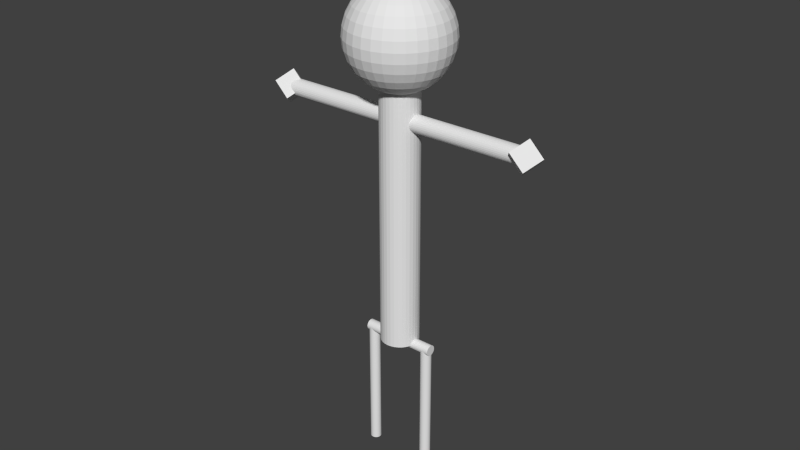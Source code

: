 # Source: Stickman02.blend  (saved by Blender 2.72.0; exported with 4.5.12 LTS)
import bpy
from mathutils import Matrix  # noqa: F401  (used for matrix-valued properties, if any)

bpy.ops.wm.read_factory_settings(use_empty=True)
scene = bpy.context.scene
scene.name = 'Scene'

# ---- collections
col_collection_1 = bpy.data.collections.new('Collection 1'); scene.collection.children.link(col_collection_1)

# ---- world
world_world = bpy.data.worlds.new('World'); scene.world = world_world
world_world.color = (0.05088, 0.05088, 0.05088)
world_world.use_sun_shadow = False
world_world.sun_shadow_jitter_overblur = 0.0
world_world.cycles.sampling_method = 'MANUAL'
world_world.cycles.sample_map_resolution = 256

# ---- meshes
me_cylinder_006 = bpy.data.meshes.new('Cylinder.006')
me_cylinder_006.from_pydata([(-4.319e-07, 1.0, -0.2589), (-4.319e-07, 1.0, 1.741), (0.1951, 0.9808, -0.2589), (0.1951, 0.9808, 1.741), (0.3827, 0.9239, -0.2589), (0.3827, 0.9239, 1.741), (0.5556, 0.8315, -0.2589), (0.5556, 0.8315, 1.741), (0.7071, 0.7071, -0.2589), (0.7071, 0.7071, 1.741), (0.8315, 0.5556, -0.2589), (0.8315, 0.5556, 1.741), (0.9239, 0.3827, -0.2589), (0.9239, 0.3827, 1.741), (0.9808, 0.1951, -0.2589), (0.9808, 0.1951, 1.741), (1.0, 6.595e-08, -0.2589), (1.0, 6.595e-08, 1.741), (0.9808, -0.1951, -0.2589), (0.9808, -0.1951, 1.741), (0.9239, -0.3827, -0.2589), (0.9239, -0.3827, 1.741), (0.8315, -0.5556, -0.2589), (0.8315, -0.5556, 1.741), (0.7071, -0.7071, -0.2589), (0.7071, -0.7071, 1.741), (0.5556, -0.8315, -0.2589), (0.5556, -0.8315, 1.741), (0.3827, -0.9239, -0.2589), (0.3827, -0.9239, 1.741), (0.1951, -0.9808, -0.2589), (0.1951, -0.9808, 1.741), (-7.577e-07, -1.0, -0.2589), (-7.577e-07, -1.0, 1.741), (-0.1951, -0.9808, -0.2589), (-0.1951, -0.9808, 1.741), (-0.3827, -0.9239, -0.2589), (-0.3827, -0.9239, 1.741), (-0.5556, -0.8315, -0.2589), (-0.5556, -0.8315, 1.741), (-0.7071, -0.7071, -0.2589), (-0.7071, -0.7071, 1.741), (-0.8315, -0.5556, -0.2589), (-0.8315, -0.5556, 1.741), (-0.9239, -0.3827, -0.2589), (-0.9239, -0.3827, 1.741), (-0.9808, -0.1951, -0.2589), (-0.9808, -0.1951, 1.741), (-1.0, 9.56e-07, -0.2589), (-1.0, 9.56e-07, 1.741), (-0.9808, 0.1951, -0.2589), (-0.9808, 0.1951, 1.741), (-0.9239, 0.3827, -0.2589), (-0.9239, 0.3827, 1.741), (-0.8315, 0.5556, -0.2589), (-0.8315, 0.5556, 1.741), (-0.7071, 0.7071, -0.2589), (-0.7071, 0.7071, 1.741), (-0.5556, 0.8315, -0.2589), (-0.5556, 0.8315, 1.741), (-0.3827, 0.9239, -0.2589), (-0.3827, 0.9239, 1.741), (-0.1951, 0.9808, -0.2589), (-0.1951, 0.9808, 1.741), (1.174e-06, 1.0, -1.741), (0.1951, 0.9808, -1.741), (0.3827, 0.9239, -1.741), (0.5556, 0.8315, -1.741), (0.7071, 0.7071, -1.741), (0.8315, 0.5556, -1.741), (0.9239, 0.3827, -1.741), (0.9808, 0.1951, -1.741), (1.0, 6.595e-08, -1.741), (0.9808, -0.1951, -1.741), (0.9239, -0.3827, -1.741), (0.8315, -0.5556, -1.741), (0.7071, -0.7071, -1.741), (0.5556, -0.8315, -1.741), (0.3827, -0.9239, -1.741), (0.1951, -0.9808, -1.741), (8.479e-07, -1.0, -1.741), (-0.1951, -0.9808, -1.741), (-0.3827, -0.9239, -1.741), (-0.5556, -0.8315, -1.741), (-0.7071, -0.7071, -1.741), (-0.8315, -0.5556, -1.741), (-0.9239, -0.3827, -1.741), (-0.9808, -0.1951, -1.741), (-1.0, 9.56e-07, -1.741), (-0.9808, 0.1951, -1.741), (-0.9239, 0.3827, -1.741), (-0.8315, 0.5556, -1.741), (-0.7071, 0.7071, -1.741), (-0.5556, 0.8315, -1.741), (-0.3827, 0.9239, -1.741), (-0.1951, 0.9808, -1.741), (2.436e-06, 1.0, -4.381), (0.1951, 0.9808, -4.381), (0.3827, 0.9239, -4.381), (0.5556, 0.8315, -4.381), (0.7071, 0.7071, -4.381), (0.8315, 0.5556, -4.381), (0.9239, 0.3827, -4.381), (0.9808, 0.1951, -4.381), (1.0, 1.323e-07, -4.381), (0.9808, -0.1951, -4.381), (0.9239, -0.3827, -4.381), (0.8315, -0.5556, -4.381), (0.7071, -0.7071, -4.381), (0.5556, -0.8315, -4.381), (0.3827, -0.9239, -4.381), (0.1951, -0.9808, -4.381), (2.11e-06, -1.0, -4.381), (-0.1951, -0.9808, -4.381), (-0.3827, -0.9239, -4.381), (-0.5556, -0.8315, -4.381), (-0.7071, -0.7071, -4.381), (-0.8315, -0.5556, -4.381), (-0.9239, -0.3827, -4.381), (-0.9808, -0.1951, -4.381), (-1.0, 1.022e-06, -4.381), (-0.9808, 0.1951, -4.381), (-0.9239, 0.3827, -4.381), (-0.8315, 0.5556, -4.381), (-0.7071, 0.7071, -4.381), (-0.5556, 0.8315, -4.381), (-0.3827, 0.9239, -4.381), (-0.1951, 0.9808, -4.381)], [], [(0, 1, 3, 2), (2, 3, 5, 4), (4, 5, 7, 6), (6, 7, 9, 8), (8, 9, 11, 10), (10, 11, 13, 12), (12, 13, 15, 14), (14, 15, 17, 16), (16, 17, 19, 18), (18, 19, 21, 20), (20, 21, 23, 22), (22, 23, 25, 24), (24, 25, 27, 26), (26, 27, 29, 28), (28, 29, 31, 30), (30, 31, 33, 32), (32, 33, 35, 34), (34, 35, 37, 36), (36, 37, 39, 38), (38, 39, 41, 40), (40, 41, 43, 42), (42, 43, 45, 44), (44, 45, 47, 46), (46, 47, 49, 48), (48, 49, 51, 50), (50, 51, 53, 52), (52, 53, 55, 54), (54, 55, 57, 56), (56, 57, 59, 58), (58, 59, 61, 60), (3, 1, 63, 61, 59, 57, 55, 53, 51, 49, 47, 45, 43, 41, 39, 37, 35, 33, 31, 29, 27, 25, 23, 21, 19, 17, 15, 13, 11, 9, 7, 5), (62, 63, 1, 0), (60, 61, 63, 62), (62, 0, 64, 95), (95, 64, 96, 127), (40, 42, 85, 84), (18, 20, 74, 73), (46, 48, 88, 87), (2, 4, 66, 65), (24, 26, 77, 76), (52, 54, 91, 90), (8, 10, 69, 68), (30, 32, 80, 79), (58, 60, 94, 93), (36, 38, 83, 82), (0, 2, 65, 64), (14, 16, 72, 71), (42, 44, 86, 85), (20, 22, 75, 74), (48, 50, 89, 88), (4, 6, 67, 66), (26, 28, 78, 77), (54, 56, 92, 91), (32, 34, 81, 80), (10, 12, 70, 69), (60, 62, 95, 94), (38, 40, 84, 83), (16, 18, 73, 72), (44, 46, 87, 86), (22, 24, 76, 75), (50, 52, 90, 89), (6, 8, 68, 67), (28, 30, 79, 78), (56, 58, 93, 92), (34, 36, 82, 81), (12, 14, 71, 70), (96, 97, 98, 99, 100, 101, 102, 103, 104, 105, 106, 107, 108, 109, 110, 111, 112, 113, 114, 115, 116, 117, 118, 119, 120, 121, 122, 123, 124, 125, 126, 127), (84, 85, 117, 116), (73, 74, 106, 105), (93, 94, 126, 125), (82, 83, 115, 114), (71, 72, 104, 103), (91, 92, 124, 123), (80, 81, 113, 112), (69, 70, 102, 101), (89, 90, 122, 121), (67, 68, 100, 99), (78, 79, 111, 110), (87, 88, 120, 119), (65, 66, 98, 97), (76, 77, 109, 108), (85, 86, 118, 117), (74, 75, 107, 106), (94, 95, 127, 126), (83, 84, 116, 115), (72, 73, 105, 104), (92, 93, 125, 124), (81, 82, 114, 113), (70, 71, 103, 102), (90, 91, 123, 122), (68, 69, 101, 100), (79, 80, 112, 111), (88, 89, 121, 120), (66, 67, 99, 98), (77, 78, 110, 109), (86, 87, 119, 118), (64, 65, 97, 96), (75, 76, 108, 107)])
me_cylinder_006.use_remesh_preserve_volume = False
me_cylinder_006.use_remesh_preserve_attributes = False
me_cylinder_006.use_mirror_vertex_groups = False
me_cylinder_006.update()
me_cylinder_005 = bpy.data.meshes.new('Cylinder.005')
me_cylinder_005.from_pydata([(-4.319e-07, 1.0, -0.2589), (-4.319e-07, 1.0, 1.741), (0.1951, 0.9808, -0.2589), (0.1951, 0.9808, 1.741), (0.3827, 0.9239, -0.2589), (0.3827, 0.9239, 1.741), (0.5556, 0.8315, -0.2589), (0.5556, 0.8315, 1.741), (0.7071, 0.7071, -0.2589), (0.7071, 0.7071, 1.741), (0.8315, 0.5556, -0.2589), (0.8315, 0.5556, 1.741), (0.9239, 0.3827, -0.2589), (0.9239, 0.3827, 1.741), (0.9808, 0.1951, -0.2589), (0.9808, 0.1951, 1.741), (1.0, 6.595e-08, -0.2589), (1.0, 6.595e-08, 1.741), (0.9808, -0.1951, -0.2589), (0.9808, -0.1951, 1.741), (0.9239, -0.3827, -0.2589), (0.9239, -0.3827, 1.741), (0.8315, -0.5556, -0.2589), (0.8315, -0.5556, 1.741), (0.7071, -0.7071, -0.2589), (0.7071, -0.7071, 1.741), (0.5556, -0.8315, -0.2589), (0.5556, -0.8315, 1.741), (0.3827, -0.9239, -0.2589), (0.3827, -0.9239, 1.741), (0.1951, -0.9808, -0.2589), (0.1951, -0.9808, 1.741), (-7.577e-07, -1.0, -0.2589), (-7.577e-07, -1.0, 1.741), (-0.1951, -0.9808, -0.2589), (-0.1951, -0.9808, 1.741), (-0.3827, -0.9239, -0.2589), (-0.3827, -0.9239, 1.741), (-0.5556, -0.8315, -0.2589), (-0.5556, -0.8315, 1.741), (-0.7071, -0.7071, -0.2589), (-0.7071, -0.7071, 1.741), (-0.8315, -0.5556, -0.2589), (-0.8315, -0.5556, 1.741), (-0.9239, -0.3827, -0.2589), (-0.9239, -0.3827, 1.741), (-0.9808, -0.1951, -0.2589), (-0.9808, -0.1951, 1.741), (-1.0, 9.56e-07, -0.2589), (-1.0, 9.56e-07, 1.741), (-0.9808, 0.1951, -0.2589), (-0.9808, 0.1951, 1.741), (-0.9239, 0.3827, -0.2589), (-0.9239, 0.3827, 1.741), (-0.8315, 0.5556, -0.2589), (-0.8315, 0.5556, 1.741), (-0.7071, 0.7071, -0.2589), (-0.7071, 0.7071, 1.741), (-0.5556, 0.8315, -0.2589), (-0.5556, 0.8315, 1.741), (-0.3827, 0.9239, -0.2589), (-0.3827, 0.9239, 1.741), (-0.1951, 0.9808, -0.2589), (-0.1951, 0.9808, 1.741), (1.174e-06, 1.0, -1.741), (0.1951, 0.9808, -1.741), (0.3827, 0.9239, -1.741), (0.5556, 0.8315, -1.741), (0.7071, 0.7071, -1.741), (0.8315, 0.5556, -1.741), (0.9239, 0.3827, -1.741), (0.9808, 0.1951, -1.741), (1.0, 6.595e-08, -1.741), (0.9808, -0.1951, -1.741), (0.9239, -0.3827, -1.741), (0.8315, -0.5556, -1.741), (0.7071, -0.7071, -1.741), (0.5556, -0.8315, -1.741), (0.3827, -0.9239, -1.741), (0.1951, -0.9808, -1.741), (8.479e-07, -1.0, -1.741), (-0.1951, -0.9808, -1.741), (-0.3827, -0.9239, -1.741), (-0.5556, -0.8315, -1.741), (-0.7071, -0.7071, -1.741), (-0.8315, -0.5556, -1.741), (-0.9239, -0.3827, -1.741), (-0.9808, -0.1951, -1.741), (-1.0, 9.56e-07, -1.741), (-0.9808, 0.1951, -1.741), (-0.9239, 0.3827, -1.741), (-0.8315, 0.5556, -1.741), (-0.7071, 0.7071, -1.741), (-0.5556, 0.8315, -1.741), (-0.3827, 0.9239, -1.741), (-0.1951, 0.9808, -1.741), (1.174e-06, 1.0, -4.389), (0.1951, 0.9808, -4.389), (0.3827, 0.9239, -4.389), (0.5556, 0.8315, -4.389), (0.7071, 0.7071, -4.389), (0.8315, 0.5556, -4.389), (0.9239, 0.3827, -4.389), (0.9808, 0.1951, -4.389), (1.0, 2.981e-06, -4.389), (0.9808, -0.1951, -4.389), (0.9239, -0.3827, -4.389), (0.8315, -0.5556, -4.389), (0.7071, -0.7071, -4.389), (0.5556, -0.8315, -4.389), (0.3827, -0.9239, -4.389), (0.1951, -0.9808, -4.389), (8.479e-07, -1.0, -4.389), (-0.1951, -0.9808, -4.389), (-0.3827, -0.9239, -4.389), (-0.5556, -0.8315, -4.389), (-0.7071, -0.7071, -4.389), (-0.8315, -0.5556, -4.389), (-0.9239, -0.3827, -4.389), (-0.9808, -0.1951, -4.389), (-1.0, 3.871e-06, -4.389), (-0.9808, 0.1951, -4.389), (-0.9239, 0.3827, -4.389), (-0.8315, 0.5556, -4.389), (-0.7071, 0.7071, -4.389), (-0.5556, 0.8315, -4.389), (-0.3827, 0.9239, -4.389), (-0.1951, 0.9808, -4.389)], [], [(0, 1, 3, 2), (2, 3, 5, 4), (4, 5, 7, 6), (6, 7, 9, 8), (8, 9, 11, 10), (10, 11, 13, 12), (12, 13, 15, 14), (14, 15, 17, 16), (16, 17, 19, 18), (18, 19, 21, 20), (20, 21, 23, 22), (22, 23, 25, 24), (24, 25, 27, 26), (26, 27, 29, 28), (28, 29, 31, 30), (30, 31, 33, 32), (32, 33, 35, 34), (34, 35, 37, 36), (36, 37, 39, 38), (38, 39, 41, 40), (40, 41, 43, 42), (42, 43, 45, 44), (44, 45, 47, 46), (46, 47, 49, 48), (48, 49, 51, 50), (50, 51, 53, 52), (52, 53, 55, 54), (54, 55, 57, 56), (56, 57, 59, 58), (58, 59, 61, 60), (3, 1, 63, 61, 59, 57, 55, 53, 51, 49, 47, 45, 43, 41, 39, 37, 35, 33, 31, 29, 27, 25, 23, 21, 19, 17, 15, 13, 11, 9, 7, 5), (62, 63, 1, 0), (60, 61, 63, 62), (62, 0, 64, 95), (90, 91, 123, 122), (40, 42, 85, 84), (18, 20, 74, 73), (46, 48, 88, 87), (2, 4, 66, 65), (24, 26, 77, 76), (52, 54, 91, 90), (8, 10, 69, 68), (30, 32, 80, 79), (58, 60, 94, 93), (36, 38, 83, 82), (0, 2, 65, 64), (14, 16, 72, 71), (42, 44, 86, 85), (20, 22, 75, 74), (48, 50, 89, 88), (4, 6, 67, 66), (26, 28, 78, 77), (54, 56, 92, 91), (32, 34, 81, 80), (10, 12, 70, 69), (60, 62, 95, 94), (38, 40, 84, 83), (16, 18, 73, 72), (44, 46, 87, 86), (22, 24, 76, 75), (50, 52, 90, 89), (6, 8, 68, 67), (28, 30, 79, 78), (56, 58, 93, 92), (34, 36, 82, 81), (12, 14, 71, 70), (96, 97, 98, 99, 100, 101, 102, 103, 104, 105, 106, 107, 108, 109, 110, 111, 112, 113, 114, 115, 116, 117, 118, 119, 120, 121, 122, 123, 124, 125, 126, 127), (68, 69, 101, 100), (79, 80, 112, 111), (88, 89, 121, 120), (66, 67, 99, 98), (77, 78, 110, 109), (86, 87, 119, 118), (64, 65, 97, 96), (75, 76, 108, 107), (95, 64, 96, 127), (84, 85, 117, 116), (73, 74, 106, 105), (93, 94, 126, 125), (82, 83, 115, 114), (71, 72, 104, 103), (91, 92, 124, 123), (80, 81, 113, 112), (69, 70, 102, 101), (89, 90, 122, 121), (67, 68, 100, 99), (78, 79, 111, 110), (87, 88, 120, 119), (65, 66, 98, 97), (76, 77, 109, 108), (85, 86, 118, 117), (74, 75, 107, 106), (94, 95, 127, 126), (83, 84, 116, 115), (72, 73, 105, 104), (92, 93, 125, 124), (81, 82, 114, 113), (70, 71, 103, 102)])
me_cylinder_005.use_remesh_preserve_volume = False
me_cylinder_005.use_remesh_preserve_attributes = False
me_cylinder_005.use_mirror_vertex_groups = False
me_cylinder_005.update()
me_cylinder_004 = bpy.data.meshes.new('Cylinder.004')
me_cylinder_004.from_pydata([(-4.319e-07, 1.0, -0.2589), (-4.319e-07, 1.0, 1.741), (0.1951, 0.9808, -0.2589), (0.1951, 0.9808, 1.741), (0.3827, 0.9239, -0.2589), (0.3827, 0.9239, 1.741), (0.5556, 0.8315, -0.2589), (0.5556, 0.8315, 1.741), (0.7071, 0.7071, -0.2589), (0.7071, 0.7071, 1.741), (0.8315, 0.5556, -0.2589), (0.8315, 0.5556, 1.741), (0.9239, 0.3827, -0.2589), (0.9239, 0.3827, 1.741), (0.9808, 0.1951, -0.2589), (0.9808, 0.1951, 1.741), (1.0, 6.595e-08, -0.2589), (1.0, 6.595e-08, 1.741), (0.9808, -0.1951, -0.2589), (0.9808, -0.1951, 1.741), (0.9239, -0.3827, -0.2589), (0.9239, -0.3827, 1.741), (0.8315, -0.5556, -0.2589), (0.8315, -0.5556, 1.741), (0.7071, -0.7071, -0.2589), (0.7071, -0.7071, 1.741), (0.5556, -0.8315, -0.2589), (0.5556, -0.8315, 1.741), (0.3827, -0.9239, -0.2589), (0.3827, -0.9239, 1.741), (0.1951, -0.9808, -0.2589), (0.1951, -0.9808, 1.741), (-7.577e-07, -1.0, -0.2589), (-7.577e-07, -1.0, 1.741), (-0.1951, -0.9808, -0.2589), (-0.1951, -0.9808, 1.741), (-0.3827, -0.9239, -0.2589), (-0.3827, -0.9239, 1.741), (-0.5556, -0.8315, -0.2589), (-0.5556, -0.8315, 1.741), (-0.7071, -0.7071, -0.2589), (-0.7071, -0.7071, 1.741), (-0.8315, -0.5556, -0.2589), (-0.8315, -0.5556, 1.741), (-0.9239, -0.3827, -0.2589), (-0.9239, -0.3827, 1.741), (-0.9808, -0.1951, -0.2589), (-0.9808, -0.1951, 1.741), (-1.0, 9.56e-07, -0.2589), (-1.0, 9.56e-07, 1.741), (-0.9808, 0.1951, -0.2589), (-0.9808, 0.1951, 1.741), (-0.9239, 0.3827, -0.2589), (-0.9239, 0.3827, 1.741), (-0.8315, 0.5556, -0.2589), (-0.8315, 0.5556, 1.741), (-0.7071, 0.7071, -0.2589), (-0.7071, 0.7071, 1.741), (-0.5556, 0.8315, -0.2589), (-0.5556, 0.8315, 1.741), (-0.3827, 0.9239, -0.2589), (-0.3827, 0.9239, 1.741), (-0.1951, 0.9808, -0.2589), (-0.1951, 0.9808, 1.741), (1.174e-06, 1.0, -1.741), (0.1951, 0.9808, -1.741), (0.3827, 0.9239, -1.741), (0.5556, 0.8315, -1.741), (0.7071, 0.7071, -1.741), (0.8315, 0.5556, -1.741), (0.9239, 0.3827, -1.741), (0.9808, 0.1951, -1.741), (1.0, 6.595e-08, -1.741), (0.9808, -0.1951, -1.741), (0.9239, -0.3827, -1.741), (0.8315, -0.5556, -1.741), (0.7071, -0.7071, -1.741), (0.5556, -0.8315, -1.741), (0.3827, -0.9239, -1.741), (0.1951, -0.9808, -1.741), (8.479e-07, -1.0, -1.741), (-0.1951, -0.9808, -1.741), (-0.3827, -0.9239, -1.741), (-0.5556, -0.8315, -1.741), (-0.7071, -0.7071, -1.741), (-0.8315, -0.5556, -1.741), (-0.9239, -0.3827, -1.741), (-0.9808, -0.1951, -1.741), (-1.0, 9.56e-07, -1.741), (-0.9808, 0.1951, -1.741), (-0.9239, 0.3827, -1.741), (-0.8315, 0.5556, -1.741), (-0.7071, 0.7071, -1.741), (-0.5556, 0.8315, -1.741), (-0.3827, 0.9239, -1.741), (-0.1951, 0.9808, -1.741)], [], [(0, 1, 3, 2), (2, 3, 5, 4), (4, 5, 7, 6), (6, 7, 9, 8), (8, 9, 11, 10), (10, 11, 13, 12), (12, 13, 15, 14), (14, 15, 17, 16), (16, 17, 19, 18), (18, 19, 21, 20), (20, 21, 23, 22), (22, 23, 25, 24), (24, 25, 27, 26), (26, 27, 29, 28), (28, 29, 31, 30), (30, 31, 33, 32), (32, 33, 35, 34), (34, 35, 37, 36), (36, 37, 39, 38), (38, 39, 41, 40), (40, 41, 43, 42), (42, 43, 45, 44), (44, 45, 47, 46), (46, 47, 49, 48), (48, 49, 51, 50), (50, 51, 53, 52), (52, 53, 55, 54), (54, 55, 57, 56), (56, 57, 59, 58), (58, 59, 61, 60), (3, 1, 63, 61, 59, 57, 55, 53, 51, 49, 47, 45, 43, 41, 39, 37, 35, 33, 31, 29, 27, 25, 23, 21, 19, 17, 15, 13, 11, 9, 7, 5), (62, 63, 1, 0), (60, 61, 63, 62), (62, 0, 64, 95), (64, 65, 66, 67, 68, 69, 70, 71, 72, 73, 74, 75, 76, 77, 78, 79, 80, 81, 82, 83, 84, 85, 86, 87, 88, 89, 90, 91, 92, 93, 94, 95), (40, 42, 85, 84), (18, 20, 74, 73), (46, 48, 88, 87), (2, 4, 66, 65), (24, 26, 77, 76), (52, 54, 91, 90), (8, 10, 69, 68), (30, 32, 80, 79), (58, 60, 94, 93), (36, 38, 83, 82), (0, 2, 65, 64), (14, 16, 72, 71), (42, 44, 86, 85), (20, 22, 75, 74), (48, 50, 89, 88), (4, 6, 67, 66), (26, 28, 78, 77), (54, 56, 92, 91), (32, 34, 81, 80), (10, 12, 70, 69), (60, 62, 95, 94), (38, 40, 84, 83), (16, 18, 73, 72), (44, 46, 87, 86), (22, 24, 76, 75), (50, 52, 90, 89), (6, 8, 68, 67), (28, 30, 79, 78), (56, 58, 93, 92), (34, 36, 82, 81), (12, 14, 71, 70)])
me_cylinder_004.use_remesh_preserve_volume = False
me_cylinder_004.use_remesh_preserve_attributes = False
me_cylinder_004.use_mirror_vertex_groups = False
me_cylinder_004.update()
me_sphere = bpy.data.meshes.new('Sphere')
me_sphere.from_pydata([(-0.1951, 0.0, 0.9808), (-0.3827, 0.0, 0.9239), (-0.5556, 0.0, 0.8315), (-0.7071, 0.0, 0.7071), (-0.8315, 0.0, 0.5556), (-0.9239, 0.0, 0.3827), (-0.9808, 0.0, 0.1951), (-1.0, 0.0, 7.55e-08), (-0.9808, 0.0, -0.1951), (-0.9239, 0.0, -0.3827), (-0.8315, 0.0, -0.5556), (-0.7071, 0.0, -0.7071), (-0.5556, 0.0, -0.8315), (-0.3827, 0.0, -0.9239), (-0.1951, 0.0, -0.9808), (-0.1913, 0.03806, 0.9808), (-0.3753, 0.07466, 0.9239), (-0.5449, 0.1084, 0.8315), (-0.6935, 0.1379, 0.7071), (-0.8155, 0.1622, 0.5556), (-0.9061, 0.1802, 0.3827), (-0.9619, 0.1913, 0.1951), (-0.9808, 0.1951, 7.55e-08), (-0.9619, 0.1913, -0.1951), (-0.9061, 0.1802, -0.3827), (-0.8155, 0.1622, -0.5556), (-0.6935, 0.1379, -0.7071), (-0.5449, 0.1084, -0.8315), (-0.3753, 0.07466, -0.9239), (-0.1913, 0.03806, -0.9808), (-0.1802, 0.07466, 0.9808), (-0.3536, 0.1464, 0.9239), (-0.5133, 0.2126, 0.8315), (-0.6533, 0.2706, 0.7071), (-0.7682, 0.3182, 0.5556), (-0.8536, 0.3536, 0.3827), (-0.9061, 0.3753, 0.1951), (-0.9239, 0.3827, 7.55e-08), (-0.9061, 0.3753, -0.1951), (-0.8536, 0.3536, -0.3827), (-0.7682, 0.3182, -0.5556), (-0.6533, 0.2706, -0.7071), (-0.5133, 0.2126, -0.8315), (-0.3536, 0.1464, -0.9239), (-0.1802, 0.07466, -0.9808), (-0.1622, 0.1084, 0.9808), (-0.3182, 0.2126, 0.9239), (-0.4619, 0.3087, 0.8315), (-0.5879, 0.3928, 0.7071), (-0.6913, 0.4619, 0.5556), (-0.7682, 0.5133, 0.3827), (-0.8155, 0.5449, 0.1951), (-0.8315, 0.5556, 7.55e-08), (-0.8155, 0.5449, -0.1951), (-0.7682, 0.5133, -0.3827), (-0.6913, 0.4619, -0.5556), (-0.5879, 0.3928, -0.7071), (-0.4619, 0.3087, -0.8315), (-0.3182, 0.2126, -0.9239), (-0.1622, 0.1084, -0.9808), (-0.1379, 0.1379, 0.9808), (-0.2706, 0.2706, 0.9239), (-0.3928, 0.3928, 0.8315), (-0.5, 0.5, 0.7071), (-0.5879, 0.5879, 0.5556), (-0.6533, 0.6533, 0.3827), (-0.6935, 0.6935, 0.1951), (-0.7071, 0.7071, 7.55e-08), (-0.6935, 0.6935, -0.1951), (-0.6533, 0.6533, -0.3827), (-0.5879, 0.5879, -0.5556), (-0.5, 0.5, -0.7071), (-0.3928, 0.3928, -0.8315), (-0.2706, 0.2706, -0.9239), (-0.1379, 0.1379, -0.9808), (-0.1084, 0.1622, 0.9808), (-0.2126, 0.3182, 0.9239), (-0.3087, 0.4619, 0.8315), (-0.3928, 0.5879, 0.7071), (-0.4619, 0.6913, 0.5556), (-0.5133, 0.7682, 0.3827), (-0.5449, 0.8155, 0.1951), (-0.5556, 0.8315, 7.55e-08), (-0.5449, 0.8155, -0.1951), (-0.5133, 0.7682, -0.3827), (-0.4619, 0.6913, -0.5556), (-0.3928, 0.5879, -0.7071), (-0.3087, 0.4619, -0.8315), (-0.2126, 0.3182, -0.9239), (-0.1084, 0.1622, -0.9808), (-0.07466, 0.1802, 0.9808), (-0.1464, 0.3536, 0.9239), (-0.2126, 0.5133, 0.8315), (-0.2706, 0.6533, 0.7071), (-0.3182, 0.7682, 0.5556), (-0.3536, 0.8536, 0.3827), (-0.3753, 0.9061, 0.1951), (-0.3827, 0.9239, 7.55e-08), (-0.3753, 0.9061, -0.1951), (-0.3536, 0.8536, -0.3827), (-0.3182, 0.7682, -0.5556), (-0.2706, 0.6533, -0.7071), (-0.2126, 0.5133, -0.8315), (-0.1464, 0.3536, -0.9239), (-0.07466, 0.1802, -0.9808), (-0.03806, 0.1913, 0.9808), (-0.07466, 0.3753, 0.9239), (-0.1084, 0.5449, 0.8315), (-0.1379, 0.6935, 0.7071), (-0.1622, 0.8155, 0.5556), (-0.1802, 0.9061, 0.3827), (-0.1913, 0.9619, 0.1951), (-0.1951, 0.9808, 7.55e-08), (-0.1913, 0.9619, -0.1951), (-0.1802, 0.9061, -0.3827), (-0.1622, 0.8155, -0.5556), (-0.1379, 0.6935, -0.7071), (-0.1084, 0.5449, -0.8315), (-0.07466, 0.3753, -0.9239), (-0.03806, 0.1913, -0.9808), (3.266e-07, 0.1951, 0.9808), (3.192e-07, 0.3827, 0.9239), (3.117e-07, 0.5556, 0.8315), (3.192e-07, 0.7071, 0.7071), (3.341e-07, 0.8315, 0.5556), (2.745e-07, 0.9239, 0.3827), (3.937e-07, 0.9808, 0.1951), (3.788e-07, 1.0, 7.55e-08), (3.937e-07, 0.9808, -0.1951), (2.298e-07, 0.9239, -0.3827), (3.341e-07, 0.8315, -0.5556), (3.192e-07, 0.7071, -0.7071), (3.415e-07, 0.5556, -0.8315), (3.043e-07, 0.3827, -0.9239), (3.08e-07, 0.1951, -0.9808), (0.03806, 0.1913, 0.9808), (0.07466, 0.3753, 0.9239), (0.1084, 0.5449, 0.8315), (0.138, 0.6935, 0.7071), (0.1622, 0.8155, 0.5556), (0.1802, 0.9061, 0.3827), (0.1913, 0.9619, 0.1951), (0.1951, 0.9808, 7.55e-08), (0.1913, 0.9619, -0.1951), (0.1802, 0.9061, -0.3827), (0.1622, 0.8155, -0.5556), (0.138, 0.6935, -0.7071), (0.1084, 0.5449, -0.8315), (0.07466, 0.3753, -0.9239), (0.03806, 0.1913, -0.9808), (0.07466, 0.1802, 0.9808), (0.1464, 0.3536, 0.9239), (0.2126, 0.5133, 0.8315), (0.2706, 0.6533, 0.7071), (0.3182, 0.7682, 0.5556), (0.3536, 0.8536, 0.3827), (0.3753, 0.9061, 0.1951), (0.3827, 0.9239, 7.55e-08), (0.3753, 0.9061, -0.1951), (0.3536, 0.8536, -0.3827), (0.3182, 0.7682, -0.5556), (0.2706, 0.6533, -0.7071), (0.2126, 0.5133, -0.8315), (0.1464, 0.3536, -0.9239), (0.07466, 0.1802, -0.9808), (0.1084, 0.1622, 0.9808), (0.2126, 0.3182, 0.9239), (0.3087, 0.4619, 0.8315), (0.3928, 0.5879, 0.7071), (0.4619, 0.6913, 0.5556), (0.5133, 0.7682, 0.3827), (0.5449, 0.8155, 0.1951), (0.5556, 0.8315, 7.55e-08), (0.5449, 0.8155, -0.1951), (0.5133, 0.7682, -0.3827), (0.4619, 0.6913, -0.5556), (0.3928, 0.5879, -0.7071), (0.3087, 0.4619, -0.8315), (0.2126, 0.3182, -0.9239), (0.1084, 0.1622, -0.9808), (0.138, 0.1379, 0.9808), (0.2706, 0.2706, 0.9239), (0.3928, 0.3928, 0.8315), (0.5, 0.5, 0.7071), (0.5879, 0.5879, 0.5556), (0.6533, 0.6533, 0.3827), (0.6935, 0.6935, 0.1951), (0.7071, 0.7071, 7.55e-08), (0.6935, 0.6935, -0.1951), (0.6533, 0.6533, -0.3827), (0.5879, 0.5879, -0.5556), (0.5, 0.5, -0.7071), (0.3928, 0.3928, -0.8315), (0.2706, 0.2706, -0.9239), (0.138, 0.1379, -0.9808), (0.1622, 0.1084, 0.9808), (0.3182, 0.2126, 0.9239), (0.4619, 0.3087, 0.8315), (0.5879, 0.3928, 0.7071), (0.6913, 0.4619, 0.5556), (0.7682, 0.5133, 0.3827), (0.8155, 0.5449, 0.1951), (0.8315, 0.5556, 7.55e-08), (0.8155, 0.5449, -0.1951), (0.7682, 0.5133, -0.3827), (0.6913, 0.4619, -0.5556), (0.5879, 0.3928, -0.7071), (0.4619, 0.3087, -0.8315), (0.3182, 0.2126, -0.9239), (0.1622, 0.1084, -0.9808), (0.1802, 0.07466, 0.9808), (0.3536, 0.1464, 0.9239), (0.5133, 0.2126, 0.8315), (0.6533, 0.2706, 0.7071), (0.7682, 0.3182, 0.5556), (0.8536, 0.3536, 0.3827), (0.9061, 0.3753, 0.1951), (0.9239, 0.3827, 7.55e-08), (0.9061, 0.3753, -0.1951), (0.8536, 0.3536, -0.3827), (0.7682, 0.3182, -0.5556), (0.6533, 0.2706, -0.7071), (0.5133, 0.2126, -0.8315), (0.3536, 0.1464, -0.9239), (0.1802, 0.07466, -0.9808), (0.1913, 0.03806, 0.9808), (0.3753, 0.07466, 0.9239), (0.5449, 0.1084, 0.8315), (0.6935, 0.1379, 0.7071), (0.8155, 0.1622, 0.5556), (0.9061, 0.1802, 0.3827), (0.9619, 0.1913, 0.1951), (0.9808, 0.1951, 7.55e-08), (0.9619, 0.1913, -0.1951), (0.9061, 0.1802, -0.3827), (0.8155, 0.1622, -0.5556), (0.6935, 0.1379, -0.7071), (0.5449, 0.1084, -0.8315), (0.3753, 0.07466, -0.9239), (0.1913, 0.03806, -0.9808), (0.1951, -7.212e-09, 0.9808), (0.3827, 4.122e-08, 0.9239), (0.5556, 2.632e-08, 0.8315), (0.7071, -2.584e-08, 0.7071), (0.8315, -8.544e-08, 0.5556), (0.9239, 6.357e-08, 0.3827), (0.9808, -8.544e-08, 0.1951), (1.0, -1.003e-07, 7.55e-08), (0.9808, -8.544e-08, -0.1951), (0.9239, 6.357e-08, -0.3827), (0.8315, -8.544e-08, -0.5556), (0.7071, -2.584e-08, -0.7071), (0.5556, -1.094e-08, -0.8315), (0.3827, 3.964e-09, -0.9239), (0.1951, 3.964e-09, -0.9808), (0.1913, -0.03806, 0.9808), (0.3753, -0.07466, 0.9239), (0.5449, -0.1084, 0.8315), (0.6935, -0.1379, 0.7071), (0.8155, -0.1622, 0.5556), (0.9061, -0.1802, 0.3827), (0.9619, -0.1913, 0.1951), (0.9808, -0.1951, 7.55e-08), (0.9619, -0.1913, -0.1951), (0.9061, -0.1802, -0.3827), (0.8155, -0.1622, -0.5556), (0.6935, -0.1379, -0.7071), (0.5449, -0.1084, -0.8315), (0.3753, -0.07466, -0.9239), (0.1913, -0.03806, -0.9808), (0.1802, -0.07466, 0.9808), (0.3536, -0.1464, 0.9239), (0.5133, -0.2126, 0.8315), (0.6533, -0.2706, 0.7071), (0.7682, -0.3182, 0.5556), (0.8536, -0.3536, 0.3827), (0.9061, -0.3753, 0.1951), (0.9239, -0.3827, 7.55e-08), (0.9061, -0.3753, -0.1951), (0.8536, -0.3536, -0.3827), (0.7682, -0.3182, -0.5556), (0.6533, -0.2706, -0.7071), (0.5133, -0.2126, -0.8315), (0.3536, -0.1464, -0.9239), (0.1802, -0.07466, -0.9808), (0.1622, -0.1084, 0.9808), (0.3182, -0.2126, 0.9239), (0.4619, -0.3087, 0.8315), (0.5879, -0.3928, 0.7071), (0.6913, -0.4619, 0.5556), (0.7682, -0.5133, 0.3827), (0.8155, -0.5449, 0.1951), (0.8315, -0.5556, 7.55e-08), (0.8155, -0.5449, -0.1951), (0.7682, -0.5133, -0.3827), (0.6913, -0.4619, -0.5556), (0.5879, -0.3928, -0.7071), (0.4619, -0.3087, -0.8315), (0.3182, -0.2126, -0.9239), (0.1622, -0.1084, -0.9808), (0.138, -0.1379, 0.9808), (0.2706, -0.2706, 0.9239), (0.3928, -0.3928, 0.8315), (0.5, -0.5, 0.7071), (0.5879, -0.5879, 0.5556), (0.6533, -0.6533, 0.3827), (0.6935, -0.6935, 0.1951), (0.7071, -0.7071, 7.55e-08), (0.6935, -0.6935, -0.1951), (0.6533, -0.6533, -0.3827), (0.5879, -0.5879, -0.5556), (0.5, -0.5, -0.7071), (0.3928, -0.3928, -0.8315), (0.2706, -0.2706, -0.9239), (0.1379, -0.1379, -0.9808), (0.1084, -0.1622, 0.9808), (0.2126, -0.3182, 0.9239), (0.3087, -0.4619, 0.8315), (0.3928, -0.5879, 0.7071), (0.4619, -0.6913, 0.5556), (0.5133, -0.7682, 0.3827), (0.5449, -0.8155, 0.1951), (0.5556, -0.8315, 7.55e-08), (0.5449, -0.8155, -0.1951), (0.5133, -0.7682, -0.3827), (0.4619, -0.6913, -0.5556), (0.3928, -0.5879, -0.7071), (0.3087, -0.4619, -0.8315), (0.2126, -0.3182, -0.9239), (0.1084, -0.1622, -0.9808), (3.258e-07, 0.0, -1.0), (0.07466, -0.1802, 0.9808), (0.1464, -0.3536, 0.9239), (0.2126, -0.5133, 0.8315), (0.2706, -0.6533, 0.7071), (0.3182, -0.7682, 0.5556), (0.3536, -0.8536, 0.3827), (0.3753, -0.9061, 0.1951), (0.3827, -0.9239, 7.55e-08), (0.3753, -0.9061, -0.1951), (0.3536, -0.8536, -0.3827), (0.3182, -0.7682, -0.5556), (0.2706, -0.6533, -0.7071), (0.2126, -0.5133, -0.8315), (0.1464, -0.3536, -0.9239), (0.07466, -0.1802, -0.9808), (0.03806, -0.1913, 0.9808), (0.07466, -0.3753, 0.9239), (0.1084, -0.5449, 0.8315), (0.1379, -0.6935, 0.7071), (0.1622, -0.8155, 0.5556), (0.1802, -0.9061, 0.3827), (0.1913, -0.9619, 0.1951), (0.1951, -0.9808, 7.55e-08), (0.1913, -0.9619, -0.1951), (0.1802, -0.9061, -0.3827), (0.1622, -0.8155, -0.5556), (0.1379, -0.6935, -0.7071), (0.1084, -0.5449, -0.8315), (0.07466, -0.3753, -0.9239), (0.03806, -0.1913, -0.9808), (3.117e-07, -0.1951, 0.9808), (2.819e-07, -0.3827, 0.9239), (2.819e-07, -0.5556, 0.8315), (1.851e-07, -0.7071, 0.7071), (1.404e-07, -0.8315, 0.5556), (3.192e-07, -0.9239, 0.3827), (9.567e-08, -0.9808, 0.1951), (1.404e-07, -1.0, 7.55e-08), (9.567e-08, -0.9808, -0.1951), (3.192e-07, -0.9239, -0.3827), (1.404e-07, -0.8315, -0.5556), (1.851e-07, -0.7071, -0.7071), (2.596e-07, -0.5556, -0.8315), (2.521e-07, -0.3827, -0.9239), (3.155e-07, -0.1951, -0.9808), (-0.03806, -0.1913, 0.9808), (-0.07466, -0.3753, 0.9239), (-0.1084, -0.5449, 0.8315), (-0.1379, -0.6935, 0.7071), (-0.1622, -0.8155, 0.5556), (-0.1802, -0.9061, 0.3827), (-0.1913, -0.9619, 0.1951), (-0.1951, -0.9808, 7.55e-08), (-0.1913, -0.9619, -0.1951), (-0.1802, -0.9061, -0.3827), (-0.1622, -0.8155, -0.5556), (-0.1379, -0.6935, -0.7071), (-0.1084, -0.5449, -0.8315), (-0.07466, -0.3753, -0.9239), (-0.03806, -0.1913, -0.9808), (-0.07466, -0.1802, 0.9808), (-0.1464, -0.3536, 0.9239), (-0.2126, -0.5133, 0.8315), (-0.2706, -0.6533, 0.7071), (-0.3182, -0.7682, 0.5556), (-0.3536, -0.8536, 0.3827), (-0.3753, -0.9061, 0.1951), (-0.3827, -0.9239, 7.55e-08), (-0.3753, -0.9061, -0.1951), (-0.3536, -0.8536, -0.3827), (-0.3182, -0.7682, -0.5556), (-0.2706, -0.6533, -0.7071), (-0.2126, -0.5133, -0.8315), (-0.1464, -0.3536, -0.9239), (-0.07466, -0.1802, -0.9808), (-0.1084, -0.1622, 0.9808), (-0.2126, -0.3182, 0.9239), (-0.3087, -0.4619, 0.8315), (-0.3928, -0.5879, 0.7071), (-0.4619, -0.6913, 0.5556), (-0.5133, -0.7682, 0.3827), (-0.5449, -0.8155, 0.1951), (-0.5556, -0.8315, 7.55e-08), (-0.5449, -0.8155, -0.1951), (-0.5133, -0.7682, -0.3827), (-0.4619, -0.6913, -0.5556), (-0.3928, -0.5879, -0.7071), (-0.3087, -0.4619, -0.8315), (-0.2126, -0.3182, -0.9239), (-0.1084, -0.1622, -0.9808), (-0.1379, -0.1379, 0.9808), (-0.2706, -0.2706, 0.9239), (-0.3928, -0.3928, 0.8315), (-0.5, -0.5, 0.7071), (-0.5879, -0.5879, 0.5556), (-0.6533, -0.6533, 0.3827), (-0.6935, -0.6935, 0.1951), (-0.7071, -0.7071, 7.55e-08), (-0.6935, -0.6935, -0.1951), (-0.6533, -0.6533, -0.3827), (-0.5879, -0.5879, -0.5556), (-0.5, -0.5, -0.7071), (-0.3928, -0.3928, -0.8315), (-0.2706, -0.2706, -0.9239), (-0.1379, -0.1379, -0.9808), (-0.1622, -0.1084, 0.9808), (-0.3182, -0.2126, 0.9239), (-0.4619, -0.3087, 0.8315), (-0.5879, -0.3928, 0.7071), (-0.6913, -0.4619, 0.5556), (-0.7682, -0.5133, 0.3827), (-0.8155, -0.5449, 0.1951), (-0.8315, -0.5556, 7.55e-08), (-0.8155, -0.5449, -0.1951), (-0.7682, -0.5133, -0.3827), (-0.6913, -0.4619, -0.5556), (-0.5879, -0.3928, -0.7071), (-0.4619, -0.3087, -0.8315), (-0.3182, -0.2126, -0.9239), (-0.1622, -0.1084, -0.9808), (2.48e-08, -1.247e-07, 1.0), (-0.1802, -0.07466, 0.9808), (-0.3536, -0.1464, 0.9239), (-0.5133, -0.2126, 0.8315), (-0.6533, -0.2706, 0.7071), (-0.7682, -0.3182, 0.5556), (-0.8536, -0.3536, 0.3827), (-0.9061, -0.3753, 0.1951), (-0.9239, -0.3827, 7.55e-08), (-0.9061, -0.3753, -0.1951), (-0.8536, -0.3536, -0.3827), (-0.7682, -0.3182, -0.5556), (-0.6533, -0.2706, -0.7071), (-0.5133, -0.2126, -0.8315), (-0.3536, -0.1464, -0.9239), (-0.1802, -0.07466, -0.9808), (-0.1913, -0.03806, 0.9808), (-0.3753, -0.07466, 0.9239), (-0.5449, -0.1084, 0.8315), (-0.6935, -0.1379, 0.7071), (-0.8155, -0.1622, 0.5556), (-0.9061, -0.1802, 0.3827), (-0.9619, -0.1913, 0.1951), (-0.9808, -0.1951, 7.55e-08), (-0.9619, -0.1913, -0.1951), (-0.9061, -0.1802, -0.3827), (-0.8155, -0.1622, -0.5556), (-0.6935, -0.1379, -0.7071), (-0.5449, -0.1084, -0.8315), (-0.3753, -0.07466, -0.9239), (-0.1913, -0.03806, -0.9808)], [], [(9, 8, 23, 24), (7, 6, 21, 22), (5, 4, 19, 20), (3, 2, 17, 18), (14, 13, 28, 29), (1, 0, 15, 16), (12, 11, 26, 27), (10, 9, 24, 25), (8, 7, 22, 23), (6, 5, 20, 21), (4, 3, 18, 19), (2, 1, 16, 17), (13, 12, 27, 28), (11, 10, 25, 26), (19, 18, 33, 34), (17, 16, 31, 32), (28, 27, 42, 43), (26, 25, 40, 41), (24, 23, 38, 39), (22, 21, 36, 37), (20, 19, 34, 35), (18, 17, 32, 33), (29, 28, 43, 44), (16, 15, 30, 31), (27, 26, 41, 42), (25, 24, 39, 40), (23, 22, 37, 38), (21, 20, 35, 36), (34, 33, 48, 49), (32, 31, 46, 47), (43, 42, 57, 58), (41, 40, 55, 56), (39, 38, 53, 54), (37, 36, 51, 52), (35, 34, 49, 50), (33, 32, 47, 48), (44, 43, 58, 59), (31, 30, 45, 46), (42, 41, 56, 57), (40, 39, 54, 55), (38, 37, 52, 53), (36, 35, 50, 51), (49, 48, 63, 64), (47, 46, 61, 62), (58, 57, 72, 73), (56, 55, 70, 71), (54, 53, 68, 69), (52, 51, 66, 67), (50, 49, 64, 65), (48, 47, 62, 63), (59, 58, 73, 74), (46, 45, 60, 61), (57, 56, 71, 72), (55, 54, 69, 70), (53, 52, 67, 68), (51, 50, 65, 66), (64, 63, 78, 79), (62, 61, 76, 77), (73, 72, 87, 88), (71, 70, 85, 86), (69, 68, 83, 84), (67, 66, 81, 82), (65, 64, 79, 80), (63, 62, 77, 78), (74, 73, 88, 89), (61, 60, 75, 76), (72, 71, 86, 87), (70, 69, 84, 85), (68, 67, 82, 83), (66, 65, 80, 81), (79, 78, 93, 94), (77, 76, 91, 92), (88, 87, 102, 103), (86, 85, 100, 101), (84, 83, 98, 99), (82, 81, 96, 97), (80, 79, 94, 95), (78, 77, 92, 93), (89, 88, 103, 104), (76, 75, 90, 91), (87, 86, 101, 102), (85, 84, 99, 100), (83, 82, 97, 98), (81, 80, 95, 96), (94, 93, 108, 109), (92, 91, 106, 107), (103, 102, 117, 118), (101, 100, 115, 116), (99, 98, 113, 114), (97, 96, 111, 112), (95, 94, 109, 110), (93, 92, 107, 108), (104, 103, 118, 119), (91, 90, 105, 106), (102, 101, 116, 117), (100, 99, 114, 115), (98, 97, 112, 113), (96, 95, 110, 111), (109, 108, 123, 124), (107, 106, 121, 122), (118, 117, 132, 133), (116, 115, 130, 131), (114, 113, 128, 129), (112, 111, 126, 127), (110, 109, 124, 125), (108, 107, 122, 123), (119, 118, 133, 134), (106, 105, 120, 121), (117, 116, 131, 132), (115, 114, 129, 130), (113, 112, 127, 128), (111, 110, 125, 126), (124, 123, 138, 139), (122, 121, 136, 137), (133, 132, 147, 148), (131, 130, 145, 146), (129, 128, 143, 144), (127, 126, 141, 142), (125, 124, 139, 140), (123, 122, 137, 138), (134, 133, 148, 149), (121, 120, 135, 136), (132, 131, 146, 147), (130, 129, 144, 145), (128, 127, 142, 143), (126, 125, 140, 141), (139, 138, 153, 154), (137, 136, 151, 152), (148, 147, 162, 163), (146, 145, 160, 161), (144, 143, 158, 159), (142, 141, 156, 157), (140, 139, 154, 155), (138, 137, 152, 153), (149, 148, 163, 164), (136, 135, 150, 151), (147, 146, 161, 162), (145, 144, 159, 160), (143, 142, 157, 158), (141, 140, 155, 156), (154, 153, 168, 169), (152, 151, 166, 167), (163, 162, 177, 178), (161, 160, 175, 176), (159, 158, 173, 174), (157, 156, 171, 172), (155, 154, 169, 170), (153, 152, 167, 168), (164, 163, 178, 179), (151, 150, 165, 166), (162, 161, 176, 177), (160, 159, 174, 175), (158, 157, 172, 173), (156, 155, 170, 171), (169, 168, 183, 184), (167, 166, 181, 182), (178, 177, 192, 193), (176, 175, 190, 191), (174, 173, 188, 189), (172, 171, 186, 187), (170, 169, 184, 185), (168, 167, 182, 183), (179, 178, 193, 194), (166, 165, 180, 181), (177, 176, 191, 192), (175, 174, 189, 190), (173, 172, 187, 188), (171, 170, 185, 186), (184, 183, 198, 199), (182, 181, 196, 197), (193, 192, 207, 208), (191, 190, 205, 206), (189, 188, 203, 204), (187, 186, 201, 202), (185, 184, 199, 200), (183, 182, 197, 198), (194, 193, 208, 209), (181, 180, 195, 196), (192, 191, 206, 207), (190, 189, 204, 205), (188, 187, 202, 203), (186, 185, 200, 201), (199, 198, 213, 214), (197, 196, 211, 212), (208, 207, 222, 223), (206, 205, 220, 221), (204, 203, 218, 219), (202, 201, 216, 217), (200, 199, 214, 215), (198, 197, 212, 213), (209, 208, 223, 224), (196, 195, 210, 211), (207, 206, 221, 222), (205, 204, 219, 220), (203, 202, 217, 218), (201, 200, 215, 216), (214, 213, 228, 229), (212, 211, 226, 227), (223, 222, 237, 238), (221, 220, 235, 236), (219, 218, 233, 234), (217, 216, 231, 232), (215, 214, 229, 230), (213, 212, 227, 228), (224, 223, 238, 239), (211, 210, 225, 226), (222, 221, 236, 237), (220, 219, 234, 235), (218, 217, 232, 233), (216, 215, 230, 231), (229, 228, 243, 244), (227, 226, 241, 242), (238, 237, 252, 253), (236, 235, 250, 251), (234, 233, 248, 249), (232, 231, 246, 247), (230, 229, 244, 245), (228, 227, 242, 243), (239, 238, 253, 254), (226, 225, 240, 241), (237, 236, 251, 252), (235, 234, 249, 250), (233, 232, 247, 248), (231, 230, 245, 246), (244, 243, 258, 259), (242, 241, 256, 257), (253, 252, 267, 268), (251, 250, 265, 266), (249, 248, 263, 264), (247, 246, 261, 262), (245, 244, 259, 260), (243, 242, 257, 258), (254, 253, 268, 269), (241, 240, 255, 256), (252, 251, 266, 267), (250, 249, 264, 265), (248, 247, 262, 263), (246, 245, 260, 261), (259, 258, 273, 274), (257, 256, 271, 272), (268, 267, 282, 283), (266, 265, 280, 281), (264, 263, 278, 279), (262, 261, 276, 277), (260, 259, 274, 275), (258, 257, 272, 273), (269, 268, 283, 284), (256, 255, 270, 271), (267, 266, 281, 282), (265, 264, 279, 280), (263, 262, 277, 278), (261, 260, 275, 276), (274, 273, 288, 289), (272, 271, 286, 287), (283, 282, 297, 298), (281, 280, 295, 296), (279, 278, 293, 294), (277, 276, 291, 292), (275, 274, 289, 290), (273, 272, 287, 288), (284, 283, 298, 299), (271, 270, 285, 286), (282, 281, 296, 297), (280, 279, 294, 295), (278, 277, 292, 293), (276, 275, 290, 291), (289, 288, 303, 304), (287, 286, 301, 302), (298, 297, 312, 313), (296, 295, 310, 311), (294, 293, 308, 309), (292, 291, 306, 307), (290, 289, 304, 305), (288, 287, 302, 303), (299, 298, 313, 314), (286, 285, 300, 301), (297, 296, 311, 312), (295, 294, 309, 310), (293, 292, 307, 308), (291, 290, 305, 306), (304, 303, 318, 319), (302, 301, 316, 317), (313, 312, 327, 328), (311, 310, 325, 326), (309, 308, 323, 324), (307, 306, 321, 322), (305, 304, 319, 320), (303, 302, 317, 318), (314, 313, 328, 329), (301, 300, 315, 316), (312, 311, 326, 327), (310, 309, 324, 325), (308, 307, 322, 323), (306, 305, 320, 321), (319, 318, 334, 335), (317, 316, 332, 333), (328, 327, 343, 344), (326, 325, 341, 342), (324, 323, 339, 340), (322, 321, 337, 338), (320, 319, 335, 336), (318, 317, 333, 334), (329, 328, 344, 345), (316, 315, 331, 332), (327, 326, 342, 343), (325, 324, 340, 341), (323, 322, 338, 339), (321, 320, 336, 337), (335, 334, 349, 350), (333, 332, 347, 348), (344, 343, 358, 359), (342, 341, 356, 357), (340, 339, 354, 355), (338, 337, 352, 353), (336, 335, 350, 351), (334, 333, 348, 349), (345, 344, 359, 360), (332, 331, 346, 347), (343, 342, 357, 358), (341, 340, 355, 356), (339, 338, 353, 354), (337, 336, 351, 352), (350, 349, 364, 365), (348, 347, 362, 363), (359, 358, 373, 374), (357, 356, 371, 372), (355, 354, 369, 370), (353, 352, 367, 368), (351, 350, 365, 366), (349, 348, 363, 364), (360, 359, 374, 375), (347, 346, 361, 362), (358, 357, 372, 373), (356, 355, 370, 371), (354, 353, 368, 369), (352, 351, 366, 367), (365, 364, 379, 380), (363, 362, 377, 378), (374, 373, 388, 389), (372, 371, 386, 387), (370, 369, 384, 385), (368, 367, 382, 383), (366, 365, 380, 381), (364, 363, 378, 379), (375, 374, 389, 390), (362, 361, 376, 377), (373, 372, 387, 388), (371, 370, 385, 386), (369, 368, 383, 384), (367, 366, 381, 382), (380, 379, 394, 395), (378, 377, 392, 393), (389, 388, 403, 404), (387, 386, 401, 402), (385, 384, 399, 400), (383, 382, 397, 398), (381, 380, 395, 396), (379, 378, 393, 394), (390, 389, 404, 405), (377, 376, 391, 392), (388, 387, 402, 403), (386, 385, 400, 401), (384, 383, 398, 399), (382, 381, 396, 397), (395, 394, 409, 410), (393, 392, 407, 408), (404, 403, 418, 419), (402, 401, 416, 417), (400, 399, 414, 415), (398, 397, 412, 413), (396, 395, 410, 411), (394, 393, 408, 409), (405, 404, 419, 420), (392, 391, 406, 407), (403, 402, 417, 418), (401, 400, 415, 416), (399, 398, 413, 414), (397, 396, 411, 412), (410, 409, 424, 425), (408, 407, 422, 423), (419, 418, 433, 434), (417, 416, 431, 432), (415, 414, 429, 430), (413, 412, 427, 428), (411, 410, 425, 426), (409, 408, 423, 424), (420, 419, 434, 435), (407, 406, 421, 422), (418, 417, 432, 433), (416, 415, 430, 431), (414, 413, 428, 429), (412, 411, 426, 427), (425, 424, 439, 440), (423, 422, 437, 438), (434, 433, 448, 449), (432, 431, 446, 447), (430, 429, 444, 445), (428, 427, 442, 443), (426, 425, 440, 441), (424, 423, 438, 439), (435, 434, 449, 450), (422, 421, 436, 437), (433, 432, 447, 448), (431, 430, 445, 446), (429, 428, 443, 444), (427, 426, 441, 442), (440, 439, 455, 456), (438, 437, 453, 454), (449, 448, 464, 465), (447, 446, 462, 463), (445, 444, 460, 461), (443, 442, 458, 459), (441, 440, 456, 457), (439, 438, 454, 455), (450, 449, 465, 466), (437, 436, 452, 453), (448, 447, 463, 464), (446, 445, 461, 462), (444, 443, 459, 460), (442, 441, 457, 458), (456, 455, 470, 471), (454, 453, 468, 469), (465, 464, 479, 480), (463, 462, 477, 478), (461, 460, 475, 476), (459, 458, 473, 474), (457, 456, 471, 472), (455, 454, 469, 470), (466, 465, 480, 481), (453, 452, 467, 468), (464, 463, 478, 479), (462, 461, 476, 477), (460, 459, 474, 475), (458, 457, 472, 473), (330, 14, 29), (0, 451, 15), (330, 29, 44), (15, 451, 30), (330, 44, 59), (30, 451, 45), (330, 59, 74), (45, 451, 60), (330, 74, 89), (60, 451, 75), (330, 89, 104), (75, 451, 90), (330, 104, 119), (90, 451, 105), (330, 119, 134), (105, 451, 120), (330, 134, 149), (120, 451, 135), (330, 149, 164), (135, 451, 150), (330, 164, 179), (150, 451, 165), (330, 179, 194), (165, 451, 180), (330, 194, 209), (180, 451, 195), (330, 209, 224), (195, 451, 210), (330, 224, 239), (210, 451, 225), (330, 239, 254), (225, 451, 240), (330, 254, 269), (240, 451, 255), (330, 269, 284), (255, 451, 270), (330, 284, 299), (270, 451, 285), (330, 299, 314), (285, 451, 300), (330, 314, 329), (300, 451, 315), (330, 329, 345), (315, 451, 331), (330, 345, 360), (331, 451, 346), (330, 360, 375), (346, 451, 361), (330, 375, 390), (361, 451, 376), (330, 390, 405), (376, 451, 391), (330, 405, 420), (391, 451, 406), (330, 420, 435), (406, 451, 421), (330, 435, 450), (421, 451, 436), (330, 450, 466), (436, 451, 452), (330, 466, 481), (452, 451, 467), (471, 470, 3, 4), (330, 481, 14), (469, 468, 1, 2), (480, 479, 12, 13), (467, 451, 0), (478, 477, 10, 11), (476, 475, 8, 9), (474, 473, 6, 7), (472, 471, 4, 5), (470, 469, 2, 3), (481, 480, 13, 14), (468, 467, 0, 1), (479, 478, 11, 12), (477, 476, 9, 10), (475, 474, 7, 8), (473, 472, 5, 6)])
me_sphere.use_remesh_preserve_volume = False
me_sphere.use_remesh_preserve_attributes = False
me_sphere.use_mirror_vertex_groups = False
me_sphere.update()
me_cube_001 = bpy.data.meshes.new('Cube.001')
me_cube_001.from_pydata([(14.45, 10.77, 9.61), (3.974, 3.385, 2.222), (14.33, 10.84, 9.701), (3.86, 3.454, 2.313), (14.22, 10.89, 9.812), (3.751, 3.498, 2.424), (14.12, 10.9, 9.937), (3.651, 3.515, 2.549), (14.04, 10.89, 10.07), (3.563, 3.505, 2.683), (13.96, 10.86, 10.21), (3.491, 3.468, 2.823), (13.91, 10.79, 10.35), (3.437, 3.406, 2.961), (13.88, 10.71, 10.48), (3.404, 3.32, 3.094), (13.87, 10.6, 10.6), (3.393, 3.215, 3.215), (13.88, 10.48, 10.71), (3.404, 3.094, 3.32), (13.91, 10.35, 10.79), (3.437, 2.961, 3.406), (13.96, 10.21, 10.86), (3.491, 2.823, 3.468), (14.04, 10.07, 10.89), (3.563, 2.683, 3.505), (14.12, 9.937, 10.9), (3.651, 2.549, 3.515), (14.22, 9.812, 10.89), (3.751, 2.424, 3.498), (14.33, 9.701, 10.84), (3.86, 2.313, 3.454), (14.45, 9.61, 10.77), (3.974, 2.222, 3.385), (14.56, 9.541, 10.68), (4.087, 2.153, 3.293), (14.67, 9.497, 10.57), (4.196, 2.109, 3.183), (14.77, 9.479, 10.45), (4.296, 2.091, 3.058), (14.86, 9.489, 10.31), (4.384, 2.101, 2.923), (14.93, 9.526, 10.17), (4.456, 2.138, 2.784), (14.98, 9.589, 10.03), (4.51, 2.201, 2.646), (15.02, 9.674, 9.901), (4.543, 2.286, 2.513), (15.03, 9.78, 9.78), (4.554, 2.392, 2.392), (15.02, 9.901, 9.674), (4.543, 2.513, 2.286), (14.98, 10.03, 9.589), (4.51, 2.646, 2.201), (14.93, 10.17, 9.526), (4.456, 2.784, 2.138), (14.86, 10.31, 9.489), (4.384, 2.923, 2.101), (14.77, 10.45, 9.479), (4.296, 3.058, 2.091), (14.67, 10.57, 9.497), (4.196, 3.183, 2.109), (14.56, 10.68, 9.541), (4.087, 3.293, 2.153), (18.41, 13.57, 12.4), (18.29, 13.64, 12.49), (18.18, 13.68, 12.61), (18.08, 13.7, 12.73), (18.0, 13.69, 12.86), (17.92, 13.65, 13.0), (17.87, 13.59, 13.14), (17.84, 13.5, 13.28), (17.83, 13.4, 13.4), (17.84, 13.28, 13.5), (17.87, 13.14, 13.59), (17.92, 13.0, 13.65), (18.0, 12.86, 13.69), (18.08, 12.73, 13.7), (18.18, 12.61, 13.68), (18.29, 12.49, 13.64), (18.41, 12.4, 13.57), (18.52, 12.33, 13.47), (18.63, 12.29, 13.36), (18.73, 12.27, 13.24), (18.82, 12.28, 13.1), (18.89, 12.32, 12.97), (18.94, 12.38, 12.83), (18.98, 12.47, 12.69), (18.99, 12.57, 12.57), (18.98, 12.69, 12.47), (18.94, 12.83, 12.38), (18.89, 12.97, 12.32), (18.82, 13.1, 12.28), (18.73, 13.24, 12.27), (18.63, 13.36, 12.29), (18.52, 13.47, 12.33), (0.005646, 0.5853, -0.5773), (-0.1076, 0.6544, -0.4859), (-0.2166, 0.6985, -0.3756), (-0.3169, 0.716, -0.2507), (-0.4049, 0.706, -0.1161), (-0.4771, 0.6691, 0.02319), (-0.5308, 0.6066, 0.1617), (-0.5638, 0.521, 0.2942), (-0.575, 0.4155, 0.4155), (-0.5638, 0.2942, 0.521), (-0.5308, 0.1617, 0.6066), (-0.4771, 0.02319, 0.6691), (-0.4049, -0.1161, 0.706), (-0.3169, -0.2507, 0.716), (-0.2166, -0.3756, 0.6985), (-0.1076, -0.4859, 0.6544), (0.005647, -0.5773, 0.5853), (0.1189, -0.6464, 0.4938), (0.2278, -0.6906, 0.3836), (0.3282, -0.708, 0.2587), (0.4162, -0.6981, 0.124), (0.4884, -0.6612, -0.01523), (0.5421, -0.5987, -0.1538), (0.5751, -0.513, -0.2862), (0.5863, -0.4075, -0.4075), (0.5751, -0.2862, -0.513), (0.5421, -0.1538, -0.5987), (0.4884, -0.01523, -0.6612), (0.4162, 0.124, -0.6981), (0.3282, 0.2587, -0.708), (0.2278, 0.3836, -0.6906), (0.1189, 0.4938, -0.6464), (-1.0, -1.0, -1.0), (-1.0, 1.0, -1.0), (1.0, 1.0, -1.0), (1.0, -1.0, -1.0), (-1.0, -1.0, 1.0), (-1.0, 1.0, 1.0), (1.0, 1.0, 1.0), (1.0, -1.0, 1.0), (19.42, 13.99, 13.99), (19.42, 13.99, 11.99), (17.42, 14.0, 12.0), (17.42, 14.0, 14.0), (19.42, 11.99, 13.99), (19.42, 11.99, 11.99), (17.42, 12.0, 12.0), (17.42, 12.0, 14.0)], [], [(0, 1, 3, 2), (2, 3, 5, 4), (4, 5, 7, 6), (6, 7, 9, 8), (8, 9, 11, 10), (10, 11, 13, 12), (12, 13, 15, 14), (14, 15, 17, 16), (16, 17, 19, 18), (18, 19, 21, 20), (20, 21, 23, 22), (22, 23, 25, 24), (24, 25, 27, 26), (26, 27, 29, 28), (28, 29, 31, 30), (30, 31, 33, 32), (32, 33, 35, 34), (34, 35, 37, 36), (36, 37, 39, 38), (38, 39, 41, 40), (40, 41, 43, 42), (42, 43, 45, 44), (44, 45, 47, 46), (46, 47, 49, 48), (48, 49, 51, 50), (50, 51, 53, 52), (52, 53, 55, 54), (54, 55, 57, 56), (56, 57, 59, 58), (58, 59, 61, 60), (59, 57, 124, 125), (62, 63, 1, 0), (60, 61, 63, 62), (42, 44, 86, 85), (64, 65, 66, 67, 68, 69, 70, 71, 72, 73, 74, 75, 76, 77, 78, 79, 80, 81, 82, 83, 84, 85, 86, 87, 88, 89, 90, 91, 92, 93, 94, 95), (20, 22, 75, 74), (48, 50, 89, 88), (4, 6, 67, 66), (26, 28, 78, 77), (54, 56, 92, 91), (32, 34, 81, 80), (10, 12, 70, 69), (60, 62, 95, 94), (38, 40, 84, 83), (16, 18, 73, 72), (44, 46, 87, 86), (22, 24, 76, 75), (50, 52, 90, 89), (6, 8, 68, 67), (28, 30, 79, 78), (56, 58, 93, 92), (34, 36, 82, 81), (12, 14, 71, 70), (62, 0, 64, 95), (40, 42, 85, 84), (18, 20, 74, 73), (46, 48, 88, 87), (2, 4, 66, 65), (24, 26, 77, 76), (52, 54, 91, 90), (8, 10, 69, 68), (30, 32, 80, 79), (58, 60, 94, 93), (36, 38, 83, 82), (0, 2, 65, 64), (14, 16, 72, 71), (97, 96, 127, 126, 125, 124, 123, 122, 121, 120, 119, 118, 117, 116, 115, 114, 113, 112, 111, 110, 109, 108, 107, 106, 105, 104, 103, 102, 101, 100, 99, 98), (37, 35, 113, 114), (15, 13, 102, 103), (1, 63, 127, 96), (43, 41, 116, 117), (21, 19, 105, 106), (49, 47, 119, 120), (5, 3, 97, 98), (27, 25, 108, 109), (55, 53, 122, 123), (11, 9, 100, 101), (33, 31, 111, 112), (61, 59, 125, 126), (39, 37, 114, 115), (3, 1, 96, 97), (17, 15, 103, 104), (45, 43, 117, 118), (23, 21, 106, 107), (51, 49, 120, 121), (7, 5, 98, 99), (29, 27, 109, 110), (57, 55, 123, 124), (35, 33, 112, 113), (13, 11, 101, 102), (63, 61, 126, 127), (41, 39, 115, 116), (19, 17, 104, 105), (47, 45, 118, 119), (25, 23, 107, 108), (53, 51, 121, 122), (9, 7, 99, 100), (31, 29, 110, 111), (132, 133, 129, 128), (133, 134, 130, 129), (134, 135, 131, 130), (135, 132, 128, 131), (128, 129, 130, 131), (135, 134, 133, 132), (140, 141, 137, 136), (141, 142, 138, 137), (142, 143, 139, 138), (143, 140, 136, 139), (136, 137, 138, 139), (143, 142, 141, 140)])
me_cube_001.use_remesh_preserve_volume = False
me_cube_001.use_remesh_preserve_attributes = False
me_cube_001.use_mirror_vertex_groups = False
me_cube_001.update()
me_cylinder = bpy.data.meshes.new('Cylinder')
me_cylinder.from_pydata([(0.0, 1.0, -1.0), (0.0, 1.0, 1.0), (0.1951, 0.9808, -1.0), (0.1951, 0.9808, 1.0), (0.3827, 0.9239, -1.0), (0.3827, 0.9239, 1.0), (0.5556, 0.8315, -1.0), (0.5556, 0.8315, 1.0), (0.7071, 0.7071, -1.0), (0.7071, 0.7071, 1.0), (0.8315, 0.5556, -1.0), (0.8315, 0.5556, 1.0), (0.9239, 0.3827, -1.0), (0.9239, 0.3827, 1.0), (0.9808, 0.1951, -1.0), (0.9808, 0.1951, 1.0), (1.0, 7.55e-08, -1.0), (1.0, 7.55e-08, 1.0), (0.9808, -0.1951, -1.0), (0.9808, -0.1951, 1.0), (0.9239, -0.3827, -1.0), (0.9239, -0.3827, 1.0), (0.8315, -0.5556, -1.0), (0.8315, -0.5556, 1.0), (0.7071, -0.7071, -1.0), (0.7071, -0.7071, 1.0), (0.5556, -0.8315, -1.0), (0.5556, -0.8315, 1.0), (0.3827, -0.9239, -1.0), (0.3827, -0.9239, 1.0), (0.1951, -0.9808, -1.0), (0.1951, -0.9808, 1.0), (-3.258e-07, -1.0, -1.0), (-3.258e-07, -1.0, 1.0), (-0.1951, -0.9808, -1.0), (-0.1951, -0.9808, 1.0), (-0.3827, -0.9239, -1.0), (-0.3827, -0.9239, 1.0), (-0.5556, -0.8315, -1.0), (-0.5556, -0.8315, 1.0), (-0.7071, -0.7071, -1.0), (-0.7071, -0.7071, 1.0), (-0.8315, -0.5556, -1.0), (-0.8315, -0.5556, 1.0), (-0.9239, -0.3827, -1.0), (-0.9239, -0.3827, 1.0), (-0.9808, -0.1951, -1.0), (-0.9808, -0.1951, 1.0), (-1.0, 9.656e-07, -1.0), (-1.0, 9.656e-07, 1.0), (-0.9808, 0.1951, -1.0), (-0.9808, 0.1951, 1.0), (-0.9239, 0.3827, -1.0), (-0.9239, 0.3827, 1.0), (-0.8315, 0.5556, -1.0), (-0.8315, 0.5556, 1.0), (-0.7071, 0.7071, -1.0), (-0.7071, 0.7071, 1.0), (-0.5556, 0.8315, -1.0), (-0.5556, 0.8315, 1.0), (-0.3827, 0.9239, -1.0), (-0.3827, 0.9239, 1.0), (-0.1951, 0.9808, -1.0), (-0.1951, 0.9808, 1.0), (1.606e-06, 1.0, -2.482), (0.1951, 0.9808, -2.482), (0.3827, 0.9239, -2.482), (0.5556, 0.8315, -2.482), (0.7071, 0.7071, -2.482), (0.8315, 0.5556, -2.482), (0.9239, 0.3827, -2.482), (0.9808, 0.1951, -2.482), (1.0, 7.55e-08, -2.482), (0.9808, -0.1951, -2.482), (0.9239, -0.3827, -2.482), (0.8315, -0.5556, -2.482), (0.7071, -0.7071, -2.482), (0.5556, -0.8315, -2.482), (0.3827, -0.9239, -2.482), (0.1951, -0.9808, -2.482), (1.28e-06, -1.0, -2.482), (-0.1951, -0.9808, -2.482), (-0.3827, -0.9239, -2.482), (-0.5556, -0.8315, -2.482), (-0.7071, -0.7071, -2.482), (-0.8315, -0.5556, -2.482), (-0.9239, -0.3827, -2.482), (-0.9808, -0.1951, -2.482), (-1.0, 9.656e-07, -2.482), (-0.9808, 0.1951, -2.482), (-0.9239, 0.3827, -2.482), (-0.8315, 0.5556, -2.482), (-0.7071, 0.7071, -2.482), (-0.5556, 0.8315, -2.482), (-0.3827, 0.9239, -2.482), (-0.1951, 0.9808, -2.482)], [], [(0, 1, 3, 2), (2, 3, 5, 4), (4, 5, 7, 6), (6, 7, 9, 8), (8, 9, 11, 10), (10, 11, 13, 12), (12, 13, 15, 14), (14, 15, 17, 16), (16, 17, 19, 18), (18, 19, 21, 20), (20, 21, 23, 22), (22, 23, 25, 24), (24, 25, 27, 26), (26, 27, 29, 28), (28, 29, 31, 30), (30, 31, 33, 32), (32, 33, 35, 34), (34, 35, 37, 36), (36, 37, 39, 38), (38, 39, 41, 40), (40, 41, 43, 42), (42, 43, 45, 44), (44, 45, 47, 46), (46, 47, 49, 48), (48, 49, 51, 50), (50, 51, 53, 52), (52, 53, 55, 54), (54, 55, 57, 56), (56, 57, 59, 58), (58, 59, 61, 60), (3, 1, 63, 61, 59, 57, 55, 53, 51, 49, 47, 45, 43, 41, 39, 37, 35, 33, 31, 29, 27, 25, 23, 21, 19, 17, 15, 13, 11, 9, 7, 5), (62, 63, 1, 0), (60, 61, 63, 62), (62, 0, 64, 95), (64, 65, 66, 67, 68, 69, 70, 71, 72, 73, 74, 75, 76, 77, 78, 79, 80, 81, 82, 83, 84, 85, 86, 87, 88, 89, 90, 91, 92, 93, 94, 95), (40, 42, 85, 84), (18, 20, 74, 73), (46, 48, 88, 87), (2, 4, 66, 65), (24, 26, 77, 76), (52, 54, 91, 90), (8, 10, 69, 68), (30, 32, 80, 79), (58, 60, 94, 93), (36, 38, 83, 82), (0, 2, 65, 64), (14, 16, 72, 71), (42, 44, 86, 85), (20, 22, 75, 74), (48, 50, 89, 88), (4, 6, 67, 66), (26, 28, 78, 77), (54, 56, 92, 91), (32, 34, 81, 80), (10, 12, 70, 69), (60, 62, 95, 94), (38, 40, 84, 83), (16, 18, 73, 72), (44, 46, 87, 86), (22, 24, 76, 75), (50, 52, 90, 89), (6, 8, 68, 67), (28, 30, 79, 78), (56, 58, 93, 92), (34, 36, 82, 81), (12, 14, 71, 70)])
me_cylinder.use_remesh_preserve_volume = False
me_cylinder.use_remesh_preserve_attributes = False
me_cylinder.use_mirror_vertex_groups = False
me_cylinder.update()

# ---- objects
ob_cylinder_003 = bpy.data.objects.new('Cylinder.003', me_cylinder_006)
ob_cylinder_002 = bpy.data.objects.new('Cylinder.002', me_cylinder_005)
ob_cylinder_001 = bpy.data.objects.new('Cylinder.001', me_cylinder_004)
ob_sphere = bpy.data.objects.new('Sphere', me_sphere)
ob_cube_001 = bpy.data.objects.new('Cube.001', me_cube_001)
ob_cylinder = bpy.data.objects.new('Cylinder', me_cylinder)

# ---- transforms, parenting, visibility, modifiers, constraints
ob_cylinder_003.location = (1.7, 0.0, -12.0)
ob_cylinder_003.rotation_euler = (-2.742e-07, 0.0, 1.375e-07)
ob_cylinder_003.scale = (0.2833, 0.2833, 1.138)
ob_cylinder_003.lineart.crease_threshold = 0.0
ob_cylinder_002.location = (-1.7, 0.0, -12.0)
ob_cylinder_002.rotation_euler = (-2.742e-07, 0.0, 1.375e-07)
ob_cylinder_002.scale = (0.2833, 0.2833, 1.138)
ob_cylinder_002.lineart.crease_threshold = 0.0
ob_cylinder_001.location = (0.01171, -3.972e-07, -9.978)
ob_cylinder_001.rotation_euler = (-4.047e-06, 1.571, -3.911e-06)
ob_cylinder_001.scale = (0.2833, 0.2833, 1.138)
ob_cylinder_001.lineart.crease_threshold = 0.0
ob_sphere.location = (0.0, 0.0, 6.0)
ob_sphere.scale = (2.661, 2.661, 2.661)
ob_sphere.lineart.crease_threshold = 0.0
ob_cube_001.location = (7.0, -5.836e-10, 2.0)
ob_cube_001.rotation_euler = (0.7854, -2.357, 2.683e-07)
ob_cube_001.scale = (0.5381, 0.5381, 0.5381)
ob_cube_001.lineart.crease_threshold = 0.0
ob_cylinder.location = (0.0, 0.0, 0.0)
ob_cylinder.scale = (1.0, 1.0, 4.016)
ob_cylinder.lineart.crease_threshold = 0.0

# ---- collection membership
col_collection_1.objects.link(ob_cylinder_003)
col_collection_1.objects.link(ob_cylinder_002)
col_collection_1.objects.link(ob_cylinder_001)
col_collection_1.objects.link(ob_sphere)
col_collection_1.objects.link(ob_cube_001)
col_collection_1.objects.link(ob_cylinder)

# ---- scene / render settings (as saved in the file)
scene.frame_start = 1; scene.frame_end = 250; scene.frame_set(1)
scene.render.engine = 'CYCLES'
scene.render.resolution_percentage = 50
scene.render.dither_intensity = 0.0
scene.cycles.use_denoising = False
scene.cycles.samples = 10
scene.cycles.sampling_pattern = 'TABULATED_SOBOL'
scene.cycles.light_sampling_threshold = 0.0
scene.cycles.use_adaptive_sampling = False
scene.cycles.use_light_tree = False
scene.cycles.blur_glossy = 0.0
scene.cycles.pixel_filter_type = 'GAUSSIAN'
scene.cycles.sample_clamp_indirect = 0.0
scene.view_settings.view_transform = 'Standard'
bpy.context.view_layer.update()

# ---- added for rendering (the .blend has no active camera and no usable light): camera, sun
cam_auto = bpy.data.cameras.new('AutoCamera')
cam_auto.lens = 50.0
cam_auto.sensor_width = 36.0
cam_auto.clip_end = 1000.0
ob_auto_camera = bpy.data.objects.new('AutoCamera', cam_auto)
scene.collection.objects.link(ob_auto_camera)
ob_auto_camera.location = (30.7599, -36.9126, 21.0713)
ob_auto_camera.rotation_euler = (1.09748, -7.21219e-08, 0.694738)
scene.camera = ob_auto_camera
light_auto_sun = bpy.data.lights.new('AutoSun', 'SUN')
light_auto_sun.energy = 3.0
light_auto_sun.angle = 0.0523599
ob_auto_sun = bpy.data.objects.new('AutoSun', light_auto_sun)
scene.collection.objects.link(ob_auto_sun)
ob_auto_sun.rotation_euler = (0.872665, 0.174533, 0.523599)
bpy.context.view_layer.update()
